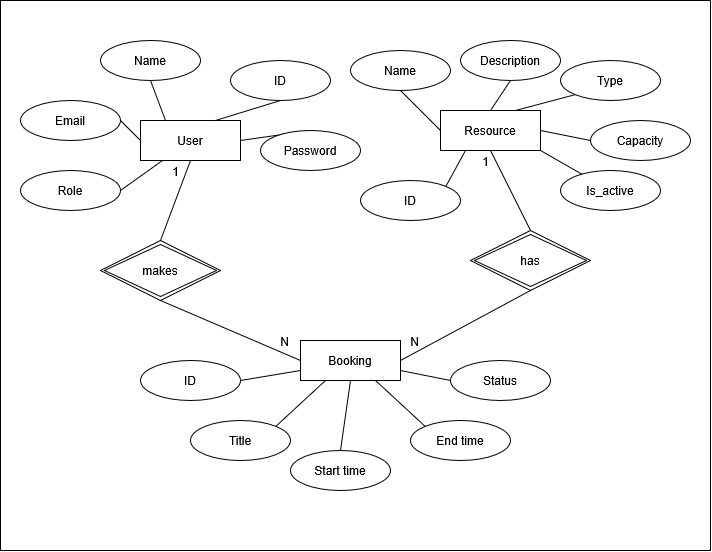

The diagram above was exported from draw.io. Its source (the exported page's mxGraphModel, read from the mxfile embedded in the PNG):
<mxGraphModel dx="933" dy="567" grid="1" gridSize="10" guides="1" tooltips="1" connect="1" arrows="1" fold="1" page="1" pageScale="1" pageWidth="850" pageHeight="1100" math="0" shadow="0">
  <root>
    <mxCell id="0" />
    <mxCell id="1" parent="0" />
    <mxCell id="1NPpcIJFLHQi0uKxMLdn-1" parent="1" style="whiteSpace=wrap;html=1;align=center;" value="User" vertex="1">
      <mxGeometry height="40" width="100" x="180" y="160" as="geometry" />
    </mxCell>
    <mxCell id="1NPpcIJFLHQi0uKxMLdn-2" parent="1" style="whiteSpace=wrap;html=1;align=center;" value="Resource" vertex="1">
      <mxGeometry height="40" width="100" x="480" y="150" as="geometry" />
    </mxCell>
    <mxCell id="1NPpcIJFLHQi0uKxMLdn-3" parent="1" style="whiteSpace=wrap;html=1;align=center;" value="Booking" vertex="1">
      <mxGeometry height="40" width="100" x="340" y="380" as="geometry" />
    </mxCell>
    <mxCell id="1NPpcIJFLHQi0uKxMLdn-4" parent="1" style="shape=rhombus;double=1;perimeter=rhombusPerimeter;whiteSpace=wrap;html=1;align=center;" value="makes" vertex="1">
      <mxGeometry height="60" width="120" x="140" y="280" as="geometry" />
    </mxCell>
    <mxCell id="1NPpcIJFLHQi0uKxMLdn-5" parent="1" style="shape=rhombus;double=1;perimeter=rhombusPerimeter;whiteSpace=wrap;html=1;align=center;" value="has" vertex="1">
      <mxGeometry height="60" width="120" x="510" y="270" as="geometry" />
    </mxCell>
    <mxCell id="1NPpcIJFLHQi0uKxMLdn-7" edge="1" parent="1" source="1NPpcIJFLHQi0uKxMLdn-4" style="endArrow=none;html=1;rounded=0;exitX=0.5;exitY=0;exitDx=0;exitDy=0;entryX=0.5;entryY=1;entryDx=0;entryDy=0;" target="1NPpcIJFLHQi0uKxMLdn-1" value="">
      <mxGeometry relative="1" as="geometry">
        <mxPoint x="320" y="250" as="sourcePoint" />
        <mxPoint x="110" y="280" as="targetPoint" />
      </mxGeometry>
    </mxCell>
    <mxCell id="1NPpcIJFLHQi0uKxMLdn-8" connectable="0" parent="1NPpcIJFLHQi0uKxMLdn-7" style="resizable=0;html=1;whiteSpace=wrap;align=right;verticalAlign=bottom;" value="1" vertex="1">
      <mxGeometry relative="1" x="0.9897" as="geometry">
        <mxPoint x="-10" y="20" as="offset" />
      </mxGeometry>
    </mxCell>
    <mxCell id="1NPpcIJFLHQi0uKxMLdn-9" edge="1" parent="1" source="1NPpcIJFLHQi0uKxMLdn-4" style="endArrow=none;html=1;rounded=0;exitX=0.5;exitY=1;exitDx=0;exitDy=0;entryX=0;entryY=0.5;entryDx=0;entryDy=0;" target="1NPpcIJFLHQi0uKxMLdn-3" value="">
      <mxGeometry relative="1" as="geometry">
        <mxPoint x="320" y="250" as="sourcePoint" />
        <mxPoint x="480" y="250" as="targetPoint" />
      </mxGeometry>
    </mxCell>
    <mxCell id="1NPpcIJFLHQi0uKxMLdn-10" connectable="0" parent="1NPpcIJFLHQi0uKxMLdn-9" style="resizable=0;html=1;whiteSpace=wrap;align=right;verticalAlign=bottom;" value="N" vertex="1">
      <mxGeometry relative="1" x="1" as="geometry">
        <mxPoint x="-10" y="-10" as="offset" />
      </mxGeometry>
    </mxCell>
    <mxCell id="1NPpcIJFLHQi0uKxMLdn-11" edge="1" parent="1" source="1NPpcIJFLHQi0uKxMLdn-5" style="endArrow=none;html=1;rounded=0;exitX=0.5;exitY=0;exitDx=0;exitDy=0;entryX=0.5;entryY=1;entryDx=0;entryDy=0;" target="1NPpcIJFLHQi0uKxMLdn-2" value="">
      <mxGeometry relative="1" as="geometry">
        <mxPoint x="250" y="260" as="sourcePoint" />
        <mxPoint x="100" y="210" as="targetPoint" />
      </mxGeometry>
    </mxCell>
    <mxCell id="1NPpcIJFLHQi0uKxMLdn-12" connectable="0" parent="1NPpcIJFLHQi0uKxMLdn-11" style="resizable=0;html=1;whiteSpace=wrap;align=right;verticalAlign=bottom;" value="1" vertex="1">
      <mxGeometry relative="1" x="0.9995" as="geometry">
        <mxPoint y="20" as="offset" />
      </mxGeometry>
    </mxCell>
    <mxCell id="1NPpcIJFLHQi0uKxMLdn-13" edge="1" parent="1" source="1NPpcIJFLHQi0uKxMLdn-5" style="endArrow=none;html=1;rounded=0;exitX=0.5;exitY=1;exitDx=0;exitDy=0;entryX=1;entryY=0.5;entryDx=0;entryDy=0;" target="1NPpcIJFLHQi0uKxMLdn-3" value="">
      <mxGeometry relative="1" as="geometry">
        <mxPoint x="590" y="310" as="sourcePoint" />
        <mxPoint x="470" y="400" as="targetPoint" />
      </mxGeometry>
    </mxCell>
    <mxCell id="1NPpcIJFLHQi0uKxMLdn-14" connectable="0" parent="1NPpcIJFLHQi0uKxMLdn-13" style="resizable=0;html=1;whiteSpace=wrap;align=right;verticalAlign=bottom;" value="N" vertex="1">
      <mxGeometry relative="1" x="1" as="geometry">
        <mxPoint x="20" y="-10" as="offset" />
      </mxGeometry>
    </mxCell>
    <mxCell id="1NPpcIJFLHQi0uKxMLdn-16" parent="1" style="ellipse;whiteSpace=wrap;html=1;align=center;" value="ID" vertex="1">
      <mxGeometry height="40" width="100" x="270" y="100" as="geometry" />
    </mxCell>
    <mxCell id="1NPpcIJFLHQi0uKxMLdn-17" parent="1" style="ellipse;whiteSpace=wrap;html=1;align=center;" value="Name" vertex="1">
      <mxGeometry height="40" width="100" x="140" y="80" as="geometry" />
    </mxCell>
    <mxCell id="1NPpcIJFLHQi0uKxMLdn-18" parent="1" style="ellipse;whiteSpace=wrap;html=1;align=center;" value="Email" vertex="1">
      <mxGeometry height="40" width="100" x="60" y="140" as="geometry" />
    </mxCell>
    <mxCell id="1NPpcIJFLHQi0uKxMLdn-19" edge="1" parent="1" source="1NPpcIJFLHQi0uKxMLdn-18" style="endArrow=none;html=1;rounded=0;exitX=1;exitY=0.5;exitDx=0;exitDy=0;entryX=0;entryY=0.5;entryDx=0;entryDy=0;" target="1NPpcIJFLHQi0uKxMLdn-1" value="">
      <mxGeometry relative="1" as="geometry">
        <mxPoint x="320" y="250" as="sourcePoint" />
        <mxPoint x="480" y="250" as="targetPoint" />
      </mxGeometry>
    </mxCell>
    <mxCell id="1NPpcIJFLHQi0uKxMLdn-20" edge="1" parent="1" source="1NPpcIJFLHQi0uKxMLdn-17" style="endArrow=none;html=1;rounded=0;exitX=0.5;exitY=1;exitDx=0;exitDy=0;entryX=0.25;entryY=0;entryDx=0;entryDy=0;" target="1NPpcIJFLHQi0uKxMLdn-1" value="">
      <mxGeometry relative="1" as="geometry">
        <mxPoint x="320" y="250" as="sourcePoint" />
        <mxPoint x="480" y="250" as="targetPoint" />
      </mxGeometry>
    </mxCell>
    <mxCell id="1NPpcIJFLHQi0uKxMLdn-21" edge="1" parent="1" source="1NPpcIJFLHQi0uKxMLdn-16" style="endArrow=none;html=1;rounded=0;exitX=0.5;exitY=1;exitDx=0;exitDy=0;entryX=0.75;entryY=0;entryDx=0;entryDy=0;" target="1NPpcIJFLHQi0uKxMLdn-1" value="">
      <mxGeometry relative="1" as="geometry">
        <mxPoint x="320" y="250" as="sourcePoint" />
        <mxPoint x="480" y="250" as="targetPoint" />
      </mxGeometry>
    </mxCell>
    <mxCell id="1NPpcIJFLHQi0uKxMLdn-22" parent="1" style="ellipse;whiteSpace=wrap;html=1;align=center;" value="Role" vertex="1">
      <mxGeometry height="40" width="100" x="60" y="210" as="geometry" />
    </mxCell>
    <mxCell id="1NPpcIJFLHQi0uKxMLdn-23" edge="1" parent="1" source="1NPpcIJFLHQi0uKxMLdn-22" style="endArrow=none;html=1;rounded=0;exitX=1;exitY=0.5;exitDx=0;exitDy=0;" target="1NPpcIJFLHQi0uKxMLdn-1" value="">
      <mxGeometry relative="1" as="geometry">
        <mxPoint x="320" y="250" as="sourcePoint" />
        <mxPoint x="480" y="250" as="targetPoint" />
      </mxGeometry>
    </mxCell>
    <mxCell id="1NPpcIJFLHQi0uKxMLdn-25" edge="1" parent="1" source="1NPpcIJFLHQi0uKxMLdn-1" style="endArrow=none;html=1;rounded=0;exitX=1;exitY=0.5;exitDx=0;exitDy=0;entryX=0.5;entryY=0;entryDx=0;entryDy=0;" target="1NPpcIJFLHQi0uKxMLdn-26" value="">
      <mxGeometry relative="1" as="geometry">
        <mxPoint x="320" y="250" as="sourcePoint" />
        <mxPoint x="340" y="210" as="targetPoint" />
      </mxGeometry>
    </mxCell>
    <mxCell id="1NPpcIJFLHQi0uKxMLdn-26" parent="1" style="ellipse;whiteSpace=wrap;html=1;align=center;" value="Password" vertex="1">
      <mxGeometry height="40" width="100" x="300" y="170" as="geometry" />
    </mxCell>
    <mxCell id="1NPpcIJFLHQi0uKxMLdn-27" parent="1" style="ellipse;whiteSpace=wrap;html=1;align=center;" value="ID" vertex="1">
      <mxGeometry height="40" width="100" x="400" y="220" as="geometry" />
    </mxCell>
    <mxCell id="1NPpcIJFLHQi0uKxMLdn-28" parent="1" style="ellipse;whiteSpace=wrap;html=1;align=center;" value="Name" vertex="1">
      <mxGeometry height="40" width="100" x="390" y="90" as="geometry" />
    </mxCell>
    <mxCell id="1NPpcIJFLHQi0uKxMLdn-29" parent="1" style="ellipse;whiteSpace=wrap;html=1;align=center;" value="Description" vertex="1">
      <mxGeometry height="40" width="100" x="500" y="80" as="geometry" />
    </mxCell>
    <mxCell id="1NPpcIJFLHQi0uKxMLdn-30" parent="1" style="ellipse;whiteSpace=wrap;html=1;align=center;" value="Type" vertex="1">
      <mxGeometry height="40" width="100" x="600" y="100" as="geometry" />
    </mxCell>
    <mxCell id="1NPpcIJFLHQi0uKxMLdn-31" parent="1" style="ellipse;whiteSpace=wrap;html=1;align=center;" value="Capacity" vertex="1">
      <mxGeometry height="40" width="100" x="630" y="160" as="geometry" />
    </mxCell>
    <mxCell id="1NPpcIJFLHQi0uKxMLdn-32" parent="1" style="ellipse;whiteSpace=wrap;html=1;align=center;" value="Is_active" vertex="1">
      <mxGeometry height="40" width="100" x="600" y="210" as="geometry" />
    </mxCell>
    <mxCell id="1NPpcIJFLHQi0uKxMLdn-33" edge="1" parent="1" source="1NPpcIJFLHQi0uKxMLdn-27" style="endArrow=none;html=1;rounded=0;entryX=0.25;entryY=1;entryDx=0;entryDy=0;exitX=1;exitY=0;exitDx=0;exitDy=0;" target="1NPpcIJFLHQi0uKxMLdn-2" value="">
      <mxGeometry relative="1" as="geometry">
        <mxPoint x="320" y="250" as="sourcePoint" />
        <mxPoint x="480" y="250" as="targetPoint" />
      </mxGeometry>
    </mxCell>
    <mxCell id="1NPpcIJFLHQi0uKxMLdn-34" edge="1" parent="1" source="1NPpcIJFLHQi0uKxMLdn-28" style="endArrow=none;html=1;rounded=0;exitX=0.5;exitY=1;exitDx=0;exitDy=0;entryX=0;entryY=0.5;entryDx=0;entryDy=0;" target="1NPpcIJFLHQi0uKxMLdn-2" value="">
      <mxGeometry relative="1" as="geometry">
        <mxPoint x="320" y="250" as="sourcePoint" />
        <mxPoint x="480" y="250" as="targetPoint" />
      </mxGeometry>
    </mxCell>
    <mxCell id="1NPpcIJFLHQi0uKxMLdn-35" edge="1" parent="1" source="1NPpcIJFLHQi0uKxMLdn-29" style="endArrow=none;html=1;rounded=0;exitX=0.5;exitY=1;exitDx=0;exitDy=0;entryX=0.5;entryY=0;entryDx=0;entryDy=0;" target="1NPpcIJFLHQi0uKxMLdn-2" value="">
      <mxGeometry relative="1" as="geometry">
        <mxPoint x="360" y="230" as="sourcePoint" />
        <mxPoint x="480" y="250" as="targetPoint" />
      </mxGeometry>
    </mxCell>
    <mxCell id="1NPpcIJFLHQi0uKxMLdn-36" edge="1" parent="1" source="1NPpcIJFLHQi0uKxMLdn-2" style="endArrow=none;html=1;rounded=0;entryX=0;entryY=1;entryDx=0;entryDy=0;exitX=0.75;exitY=0;exitDx=0;exitDy=0;" target="1NPpcIJFLHQi0uKxMLdn-30" value="">
      <mxGeometry relative="1" as="geometry">
        <mxPoint x="320" y="250" as="sourcePoint" />
        <mxPoint x="480" y="250" as="targetPoint" />
      </mxGeometry>
    </mxCell>
    <mxCell id="1NPpcIJFLHQi0uKxMLdn-37" edge="1" parent="1" source="1NPpcIJFLHQi0uKxMLdn-2" style="endArrow=none;html=1;rounded=0;entryX=0;entryY=0.5;entryDx=0;entryDy=0;exitX=1;exitY=0.5;exitDx=0;exitDy=0;" target="1NPpcIJFLHQi0uKxMLdn-31" value="">
      <mxGeometry relative="1" as="geometry">
        <mxPoint x="320" y="250" as="sourcePoint" />
        <mxPoint x="480" y="250" as="targetPoint" />
      </mxGeometry>
    </mxCell>
    <mxCell id="1NPpcIJFLHQi0uKxMLdn-38" edge="1" parent="1" source="1NPpcIJFLHQi0uKxMLdn-2" style="endArrow=none;html=1;rounded=0;exitX=1;exitY=1;exitDx=0;exitDy=0;" target="1NPpcIJFLHQi0uKxMLdn-32" value="">
      <mxGeometry relative="1" as="geometry">
        <mxPoint x="320" y="250" as="sourcePoint" />
        <mxPoint x="480" y="250" as="targetPoint" />
      </mxGeometry>
    </mxCell>
    <mxCell id="1NPpcIJFLHQi0uKxMLdn-39" parent="1" style="ellipse;whiteSpace=wrap;html=1;align=center;" value="ID" vertex="1">
      <mxGeometry height="40" width="100" x="180" y="400" as="geometry" />
    </mxCell>
    <mxCell id="1NPpcIJFLHQi0uKxMLdn-40" parent="1" style="ellipse;whiteSpace=wrap;html=1;align=center;" value="Title" vertex="1">
      <mxGeometry height="40" width="100" x="230" y="460" as="geometry" />
    </mxCell>
    <mxCell id="1NPpcIJFLHQi0uKxMLdn-41" parent="1" style="ellipse;whiteSpace=wrap;html=1;align=center;" value="Start time" vertex="1">
      <mxGeometry height="40" width="100" x="330" y="490" as="geometry" />
    </mxCell>
    <mxCell id="1NPpcIJFLHQi0uKxMLdn-42" parent="1" style="ellipse;whiteSpace=wrap;html=1;align=center;" value="End time" vertex="1">
      <mxGeometry height="40" width="100" x="450" y="460" as="geometry" />
    </mxCell>
    <mxCell id="1NPpcIJFLHQi0uKxMLdn-43" parent="1" style="ellipse;whiteSpace=wrap;html=1;align=center;" value="Status" vertex="1">
      <mxGeometry height="40" width="100" x="490" y="400" as="geometry" />
    </mxCell>
    <mxCell id="1NPpcIJFLHQi0uKxMLdn-44" edge="1" parent="1" source="1NPpcIJFLHQi0uKxMLdn-39" style="endArrow=none;html=1;rounded=0;exitX=1;exitY=0.5;exitDx=0;exitDy=0;entryX=0;entryY=0.75;entryDx=0;entryDy=0;" target="1NPpcIJFLHQi0uKxMLdn-3" value="">
      <mxGeometry relative="1" as="geometry">
        <mxPoint x="330" y="410" as="sourcePoint" />
        <mxPoint x="490" y="410" as="targetPoint" />
      </mxGeometry>
    </mxCell>
    <mxCell id="1NPpcIJFLHQi0uKxMLdn-45" edge="1" parent="1" source="1NPpcIJFLHQi0uKxMLdn-40" style="endArrow=none;html=1;rounded=0;exitX=1;exitY=0;exitDx=0;exitDy=0;entryX=0.25;entryY=1;entryDx=0;entryDy=0;" target="1NPpcIJFLHQi0uKxMLdn-3" value="">
      <mxGeometry relative="1" as="geometry">
        <mxPoint x="330" y="410" as="sourcePoint" />
        <mxPoint x="490" y="410" as="targetPoint" />
      </mxGeometry>
    </mxCell>
    <mxCell id="1NPpcIJFLHQi0uKxMLdn-46" edge="1" parent="1" source="1NPpcIJFLHQi0uKxMLdn-41" style="endArrow=none;html=1;rounded=0;exitX=0.5;exitY=0;exitDx=0;exitDy=0;entryX=0.5;entryY=1;entryDx=0;entryDy=0;" target="1NPpcIJFLHQi0uKxMLdn-3" value="">
      <mxGeometry relative="1" as="geometry">
        <mxPoint x="330" y="410" as="sourcePoint" />
        <mxPoint x="490" y="410" as="targetPoint" />
      </mxGeometry>
    </mxCell>
    <mxCell id="1NPpcIJFLHQi0uKxMLdn-47" edge="1" parent="1" source="1NPpcIJFLHQi0uKxMLdn-42" style="endArrow=none;html=1;rounded=0;exitX=0;exitY=0;exitDx=0;exitDy=0;entryX=0.75;entryY=1;entryDx=0;entryDy=0;" target="1NPpcIJFLHQi0uKxMLdn-3" value="">
      <mxGeometry relative="1" as="geometry">
        <mxPoint x="330" y="410" as="sourcePoint" />
        <mxPoint x="490" y="410" as="targetPoint" />
      </mxGeometry>
    </mxCell>
    <mxCell id="1NPpcIJFLHQi0uKxMLdn-48" edge="1" parent="1" style="endArrow=none;html=1;rounded=0;entryX=0;entryY=0.5;entryDx=0;entryDy=0;" target="1NPpcIJFLHQi0uKxMLdn-43" value="">
      <mxGeometry relative="1" as="geometry">
        <mxPoint x="440" y="410" as="sourcePoint" />
        <mxPoint x="490" y="410" as="targetPoint" />
      </mxGeometry>
    </mxCell>
    <mxCell id="1NPpcIJFLHQi0uKxMLdn-50" parent="1" style="swimlane;startSize=0;" value="" vertex="1">
      <mxGeometry height="550" width="710" x="40" y="40" as="geometry" />
    </mxCell>
  </root>
</mxGraphModel>